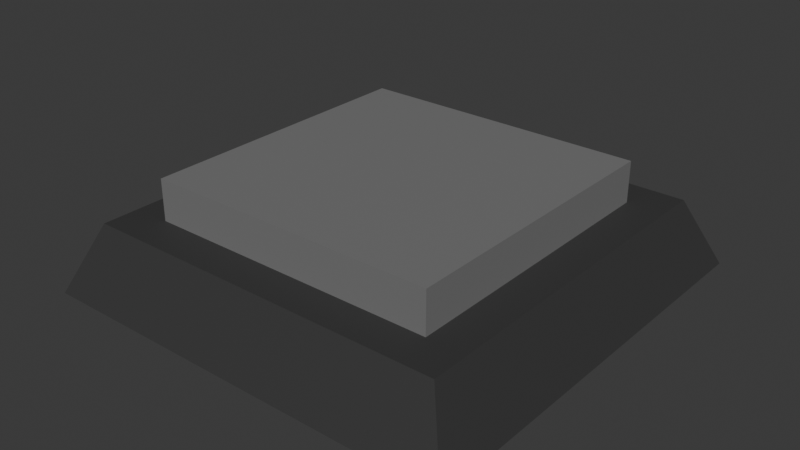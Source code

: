 # Source: plate.blend  (saved by Blender 4.2.66; exported with 4.5.12 LTS)
import bpy
from mathutils import Matrix  # noqa: F401  (used for matrix-valued properties, if any)

bpy.ops.wm.read_factory_settings(use_empty=True)
scene = bpy.context.scene
scene.name = 'Scene'

# ---- collections
col_collection = bpy.data.collections.new('Collection'); scene.collection.children.link(col_collection)

# ---- materials (node trees are filled in below, after node groups)
mat_plate = bpy.data.materials.new('Plate')
mat_plate.alpha_threshold = 0.0
mat_plate.use_transparent_shadow = False
mat_plate.roughness = 0.5
mat_plate.line_color = (0.0, 0.0, 0.0, 1.0)
mat_base = bpy.data.materials.new('Base')
mat_base.alpha_threshold = 0.0
mat_base.use_transparent_shadow = False
mat_base.roughness = 0.5
mat_base.line_color = (0.0, 0.0, 0.0, 1.0)

# ---- material node trees
mat_plate.use_nodes = True; mat_plate.node_tree.nodes.clear()
_N = mat_plate.node_tree.nodes; _L = mat_plate.node_tree.links
n0 = _N.new('ShaderNodeOutputMaterial'); n0.name = 'Material Output'; n0.location = (300, 300)
n1 = _N.new('ShaderNodeBsdfPrincipled'); n1.name = 'Principled BSDF'; n1.location = (10, 300)
n1.inputs[0].default_value = (0.1946, 0.1946, 0.1946, 1.0)
n1.inputs[3].default_value = 1.45
_L.new(n1.outputs[0], n0.inputs[0])
n0.is_active_output = True
mat_base.use_nodes = True; mat_base.node_tree.nodes.clear()
_N = mat_base.node_tree.nodes; _L = mat_base.node_tree.links
n0 = _N.new('ShaderNodeOutputMaterial'); n0.name = 'Material Output'; n0.location = (300, 300)
n1 = _N.new('ShaderNodeBsdfPrincipled'); n1.name = 'Principled BSDF'; n1.location = (10, 300)
n1.inputs[0].default_value = (0.06848, 0.06848, 0.06848, 1.0)
n1.inputs[1].default_value = 0.5
n1.inputs[2].default_value = 0.7
n1.inputs[3].default_value = 1.45
_L.new(n1.outputs[0], n0.inputs[0])
n0.is_active_output = True

# ---- world
world_world = bpy.data.worlds.new('World'); scene.world = world_world
world_world.use_nodes = True; world_world.node_tree.nodes.clear()
_N = world_world.node_tree.nodes; _L = world_world.node_tree.links
n0 = _N.new('ShaderNodeOutputWorld'); n0.name = 'World Output'; n0.location = (300, 300)
n1 = _N.new('ShaderNodeBackground'); n1.name = 'Background'; n1.location = (10, 300)
n1.inputs[0].default_value = (0.05088, 0.05088, 0.05088, 1.0)
_L.new(n1.outputs[0], n0.inputs[0])
n0.is_active_output = True
world_world.color = (0.05088, 0.05088, 0.05088)
world_world.sun_shadow_jitter_overblur = 0.0

# ---- meshes
me_cube = bpy.data.meshes.new('Cube')
me_cube.from_pydata([(1.0, 1.0, 1.0), (1.0, 1.0, -1.0), (1.0, -1.0, 1.0), (1.0, -1.0, -1.0), (-1.0, 1.0, 1.0), (-1.0, 1.0, -1.0), (-1.0, -1.0, 1.0), (-1.0, -1.0, -1.0)], [], [(0, 4, 6, 2), (3, 2, 6, 7), (7, 6, 4, 5), (5, 1, 3, 7), (1, 0, 2, 3), (5, 4, 0, 1)])
_uv = me_cube.uv_layers.new(name='UVMap')
_uv.uv.foreach_set('vector', [0.625, 0.5, 0.875, 0.5, 0.875, 0.75, 0.625, 0.75, 0.375, 0.75, 0.625, 0.75, 0.625, 1.0, 0.375, 1.0, 0.375, 0.0, 0.625, 0.0, 0.625, 0.25, 0.375, 0.25, 0.125, 0.5, 0.375, 0.5, 0.375, 0.75, 0.125, 0.75, 0.375, 0.5, 0.625, 0.5, 0.625, 0.75, 0.375, 0.75, 0.375, 0.25, 0.625, 0.25, 0.625, 0.5, 0.375, 0.5])
me_cube.materials.append(mat_plate)
me_cube.use_mirror_vertex_groups = False
me_cube.update()
me_cube_001 = bpy.data.meshes.new('Cube.001')
me_cube_001.from_pydata([(0.8583, 0.8583, 1.0), (1.0, 1.0, -1.0), (0.8583, -0.8583, 1.0), (1.0, -1.0, -1.0), (-0.8583, 0.8583, 1.0), (-1.0, 1.0, -1.0), (-0.8583, -0.8583, 1.0), (-1.0, -1.0, -1.0)], [], [(0, 4, 6, 2), (3, 2, 6, 7), (7, 6, 4, 5), (5, 1, 3, 7), (1, 0, 2, 3), (5, 4, 0, 1)])
_uv = me_cube_001.uv_layers.new(name='UVMap')
_uv.uv.foreach_set('vector', [0.625, 0.5, 0.875, 0.5, 0.875, 0.75, 0.625, 0.75, 0.375, 0.75, 0.625, 0.75, 0.625, 1.0, 0.375, 1.0, 0.375, 0.0, 0.625, 0.0, 0.625, 0.25, 0.375, 0.25, 0.125, 0.5, 0.375, 0.5, 0.375, 0.75, 0.125, 0.75, 0.375, 0.5, 0.625, 0.5, 0.625, 0.75, 0.375, 0.75, 0.375, 0.25, 0.625, 0.25, 0.625, 0.5, 0.375, 0.5])
me_cube_001.materials.append(mat_base)
me_cube_001.use_mirror_vertex_groups = False
me_cube_001.update()

# ---- objects
ob_plate = bpy.data.objects.new('Plate', me_cube)
ob_base = bpy.data.objects.new('Base', me_cube_001)

# ---- transforms, parenting, visibility, modifiers, constraints
ob_plate.location = (0.0, 0.0, 0.2461)
ob_plate.scale = (0.6835, 0.6835, 0.1047)
ob_plate.lock_rotations_4d = False
ob_plate.empty_display_type = 'ARROWS'
ob_plate.lineart.crease_threshold = 0.0
ob_base.location = (0.0, 0.0, 0.0)
ob_base.scale = (1.0, 1.0, 0.1592)
ob_base.lock_rotations_4d = False
ob_base.empty_display_type = 'ARROWS'
ob_base.lineart.crease_threshold = 0.0

# ---- collection membership
col_collection.objects.link(ob_plate)
col_collection.objects.link(ob_base)

# ---- scene / render settings (as saved in the file)
scene.frame_start = 1; scene.frame_end = 250; scene.frame_set(1)
scene.render.engine = 'BLENDER_EEVEE_NEXT'
bpy.context.view_layer.update()

# ---- added for rendering (the .blend has no active camera and no usable light): camera, sun
cam_auto = bpy.data.cameras.new('AutoCamera')
cam_auto.lens = 50.0
cam_auto.sensor_width = 36.0
cam_auto.clip_end = 1000.0
ob_auto_camera = bpy.data.objects.new('AutoCamera', cam_auto)
scene.collection.objects.link(ob_auto_camera)
ob_auto_camera.location = (2.65913, -3.19095, 2.22312)
ob_auto_camera.rotation_euler = (1.09748, -7.21219e-08, 0.694738)
scene.camera = ob_auto_camera
light_auto_sun = bpy.data.lights.new('AutoSun', 'SUN')
light_auto_sun.energy = 3.0
light_auto_sun.angle = 0.0523599
ob_auto_sun = bpy.data.objects.new('AutoSun', light_auto_sun)
scene.collection.objects.link(ob_auto_sun)
ob_auto_sun.rotation_euler = (0.872665, 0.174533, 0.523599)
bpy.context.view_layer.update()
